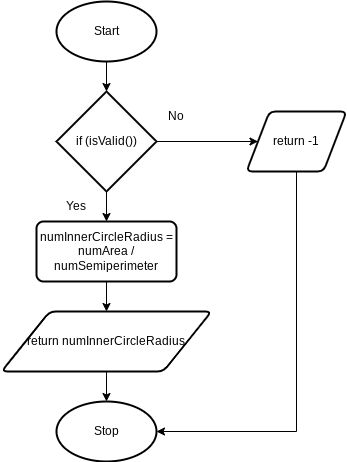

The diagram above was exported from draw.io. Its source (the exported page's mxGraphModel, read from the mxfile embedded in the PNG):
<mxGraphModel dx="246" dy="399" grid="1" gridSize="10" guides="1" tooltips="1" connect="1" arrows="1" fold="1" page="1" pageScale="1" pageWidth="827" pageHeight="1169" math="0" shadow="0">
  <root>
    <mxCell id="0" />
    <mxCell id="1" parent="0" />
    <mxCell id="5" style="edgeStyle=none;html=1;exitX=0.5;exitY=1;exitDx=0;exitDy=0;exitPerimeter=0;entryX=0.5;entryY=0;entryDx=0;entryDy=0;entryPerimeter=0;" edge="1" parent="1" source="2" target="3">
      <mxGeometry relative="1" as="geometry" />
    </mxCell>
    <mxCell id="2" value="Start" style="strokeWidth=2;html=1;shape=mxgraph.flowchart.start_1;whiteSpace=wrap;" vertex="1" parent="1">
      <mxGeometry x="70" y="50" width="100" height="60" as="geometry" />
    </mxCell>
    <mxCell id="6" style="edgeStyle=none;html=1;exitX=0.5;exitY=1;exitDx=0;exitDy=0;exitPerimeter=0;entryX=0.5;entryY=0;entryDx=0;entryDy=0;" edge="1" parent="1" source="3" target="4">
      <mxGeometry relative="1" as="geometry" />
    </mxCell>
    <mxCell id="9" style="edgeStyle=none;html=1;exitX=1;exitY=0.5;exitDx=0;exitDy=0;exitPerimeter=0;entryX=0;entryY=0.5;entryDx=0;entryDy=0;" edge="1" parent="1" source="3" target="8">
      <mxGeometry relative="1" as="geometry" />
    </mxCell>
    <mxCell id="3" value="if (isValid())" style="strokeWidth=2;html=1;shape=mxgraph.flowchart.decision;whiteSpace=wrap;" vertex="1" parent="1">
      <mxGeometry x="70" y="140" width="100" height="100" as="geometry" />
    </mxCell>
    <mxCell id="10" style="edgeStyle=none;html=1;exitX=0.5;exitY=1;exitDx=0;exitDy=0;entryX=0.5;entryY=0;entryDx=0;entryDy=0;" edge="1" parent="1" source="4" target="7">
      <mxGeometry relative="1" as="geometry" />
    </mxCell>
    <mxCell id="4" value="numInnerCircleRadius = numArea / numSemiperimeter" style="rounded=1;whiteSpace=wrap;html=1;absoluteArcSize=1;arcSize=14;strokeWidth=2;" vertex="1" parent="1">
      <mxGeometry x="50" y="270" width="140" height="60" as="geometry" />
    </mxCell>
    <mxCell id="12" style="edgeStyle=none;html=1;exitX=0.5;exitY=1;exitDx=0;exitDy=0;entryX=0.5;entryY=0;entryDx=0;entryDy=0;entryPerimeter=0;" edge="1" parent="1" source="7" target="11">
      <mxGeometry relative="1" as="geometry" />
    </mxCell>
    <mxCell id="7" value="return numInnerCircleRadius" style="shape=parallelogram;html=1;strokeWidth=2;perimeter=parallelogramPerimeter;whiteSpace=wrap;rounded=1;arcSize=12;size=0.23;" vertex="1" parent="1">
      <mxGeometry x="15" y="360" width="210" height="60" as="geometry" />
    </mxCell>
    <mxCell id="13" style="edgeStyle=orthogonalEdgeStyle;html=1;exitX=0.5;exitY=1;exitDx=0;exitDy=0;entryX=1;entryY=0.5;entryDx=0;entryDy=0;entryPerimeter=0;rounded=0;" edge="1" parent="1" source="8" target="11">
      <mxGeometry relative="1" as="geometry" />
    </mxCell>
    <mxCell id="8" value="return -1" style="shape=parallelogram;html=1;strokeWidth=2;perimeter=parallelogramPerimeter;whiteSpace=wrap;rounded=1;arcSize=12;size=0.23;" vertex="1" parent="1">
      <mxGeometry x="260" y="160" width="100" height="60" as="geometry" />
    </mxCell>
    <mxCell id="11" value="Stop" style="strokeWidth=2;html=1;shape=mxgraph.flowchart.start_1;whiteSpace=wrap;" vertex="1" parent="1">
      <mxGeometry x="70" y="450" width="100" height="60" as="geometry" />
    </mxCell>
    <mxCell id="14" value="Yes" style="text;html=1;strokeColor=none;fillColor=none;align=center;verticalAlign=middle;whiteSpace=wrap;rounded=0;" vertex="1" parent="1">
      <mxGeometry x="70" y="240" width="40" height="30" as="geometry" />
    </mxCell>
    <mxCell id="15" value="No" style="text;html=1;strokeColor=none;fillColor=none;align=center;verticalAlign=middle;whiteSpace=wrap;rounded=0;" vertex="1" parent="1">
      <mxGeometry x="170" y="150" width="40" height="30" as="geometry" />
    </mxCell>
  </root>
</mxGraphModel>